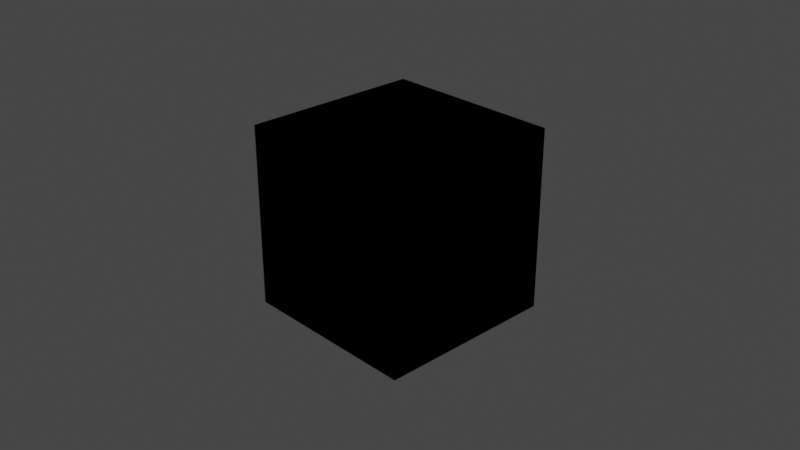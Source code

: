 # Source: Tests_pipeline.blend  (saved by Blender 2.91.10; exported with 4.5.12 LTS)
import bpy
from mathutils import Matrix  # noqa: F401  (used for matrix-valued properties, if any)

bpy.ops.wm.read_factory_settings(use_empty=True)
scene = bpy.context.scene
scene.name = 'Scene'

# ---- collections
col_collection = bpy.data.collections.new('Collection'); scene.collection.children.link(col_collection)

# ---- world
world_world = bpy.data.worlds.new('World'); scene.world = world_world
world_world.use_nodes = True; world_world.node_tree.nodes.clear()
_N = world_world.node_tree.nodes; _L = world_world.node_tree.links
n0 = _N.new('ShaderNodeOutputWorld'); n0.name = 'World Output'; n0.location = (300, 300)
n1 = _N.new('ShaderNodeBackground'); n1.name = 'Background'; n1.location = (10, 300)
n1.inputs[0].default_value = (0.05088, 0.05088, 0.05088, 1.0)
_L.new(n1.outputs[0], n0.inputs[0])
n0.is_active_output = True
world_world.color = (0.05088, 0.05088, 0.05088)
world_world.use_sun_shadow = False
world_world.sun_shadow_jitter_overblur = 0.0

# ---- cameras
cam_camera = bpy.data.cameras.new('Camera')
cam_camera.clip_end = 100.0
cam_camera.ortho_scale = 7.314

# ---- lights
light_light = bpy.data.lights.new('Light', 'POINT')
light_light.transmission_factor = 0.0
light_light.energy = 1000.0
light_light.shadow_soft_size = 0.1
light_light.shadow_maximum_resolution = 0.006
light_light.use_absolute_resolution = True

# ---- meshes
me_cube_002 = bpy.data.meshes.new('Cube.002')
me_cube_002.from_pydata([(-1.0, -1.0, -1.0), (-1.0, -1.0, 1.0), (-1.0, 1.0, -1.0), (-1.0, 1.0, 1.0), (1.0, -1.0, -1.0), (1.0, -1.0, 1.0), (1.0, 1.0, -1.0), (1.0, 1.0, 1.0)], [], [(0, 1, 3, 2), (2, 3, 7, 6), (6, 7, 5, 4), (4, 5, 1, 0), (2, 6, 4, 0), (7, 3, 1, 5)])
_uv = me_cube_002.uv_layers.new(name='UVMap')
_uv.uv.foreach_set('vector', [0.375, 0.0, 0.625, 0.0, 0.625, 0.25, 0.375, 0.25, 0.375, 0.25, 0.625, 0.25, 0.625, 0.5, 0.375, 0.5, 0.375, 0.5, 0.625, 0.5, 0.625, 0.75, 0.375, 0.75, 0.375, 0.75, 0.625, 0.75, 0.625, 1.0, 0.375, 1.0, 0.125, 0.5, 0.375, 0.5, 0.375, 0.75, 0.125, 0.75, 0.625, 0.5, 0.875, 0.5, 0.875, 0.75, 0.625, 0.75])
me_cube_002.use_remesh_fix_poles = True
me_cube_002.use_remesh_preserve_attributes = False
me_cube_002.use_mirror_vertex_groups = False
me_cube_002.update()
me_cube = bpy.data.meshes.new('Cube')
me_cube.from_pydata([(-1.0, -1.0, -1.0), (-1.0, -1.0, 1.0), (-1.0, 1.0, -1.0), (-1.0, 1.0, 1.0), (1.0, -1.0, -1.0), (1.0, -1.0, 1.0), (1.0, 1.0, -1.0), (1.0, 1.0, 1.0)], [], [(0, 1, 3, 2), (2, 3, 7, 6), (6, 7, 5, 4), (4, 5, 1, 0), (2, 6, 4, 0), (7, 3, 1, 5)])
_uv = me_cube.uv_layers.new(name='UVMap')
_uv.uv.foreach_set('vector', [0.375, 0.0, 0.625, 0.0, 0.625, 0.25, 0.375, 0.25, 0.375, 0.25, 0.625, 0.25, 0.625, 0.5, 0.375, 0.5, 0.375, 0.5, 0.625, 0.5, 0.625, 0.75, 0.375, 0.75, 0.375, 0.75, 0.625, 0.75, 0.625, 1.0, 0.375, 1.0, 0.125, 0.5, 0.375, 0.5, 0.375, 0.75, 0.125, 0.75, 0.625, 0.5, 0.875, 0.5, 0.875, 0.75, 0.625, 0.75])
me_cube.use_remesh_fix_poles = True
me_cube.use_remesh_preserve_attributes = False
me_cube.use_mirror_vertex_groups = False
me_cube.update()

# ---- objects
ob_light = bpy.data.objects.new('Light', light_light)
ob_camera = bpy.data.objects.new('Camera', cam_camera)
ob_cube = bpy.data.objects.new('Cube', me_cube_002)
ob_cube_001 = bpy.data.objects.new('Cube.001', me_cube)

# ---- transforms, parenting, visibility, modifiers, constraints
ob_light.location = (4.076, 1.005, 5.904)
ob_light.rotation_euler = (0.6503, 0.05522, 1.866)
ob_light.lock_rotations_4d = False
ob_light.empty_display_type = 'ARROWS'
ob_light.color = (0.0, 0.0, 0.0, 0.0)
ob_light.lineart.crease_threshold = 0.0
ob_camera.location = (7.359, -6.926, 4.958)
ob_camera.rotation_euler = (1.109, 0.0, 0.8149)
ob_camera.lock_rotations_4d = False
ob_camera.empty_display_type = 'ARROWS'
ob_camera.color = (0.0, 0.0, 0.0, 0.0)
ob_camera.display_type = 'WIRE'
ob_camera.lineart.crease_threshold = 0.0
ob_cube.location = (0.0, 0.0, 0.0)
ob_cube.lineart.crease_threshold = 0.0
ob_cube_001.location = (0.0, 0.0, 0.0)
ob_cube_001.lineart.crease_threshold = 0.0

# ---- collection membership
col_collection.objects.link(ob_light)
col_collection.objects.link(ob_camera)
col_collection.objects.link(ob_cube)
col_collection.objects.link(ob_cube_001)

# ---- scene / render settings (as saved in the file)
scene.camera = ob_camera
scene.frame_start = 1; scene.frame_end = 250; scene.frame_set(180)
scene.render.engine = 'BLENDER_EEVEE_NEXT'
scene.cycles.use_denoising = False
scene.cycles.samples = 128
scene.cycles.sampling_pattern = 'TABULATED_SOBOL'
scene.cycles.use_adaptive_sampling = False
scene.cycles.use_light_tree = False
scene.view_settings.view_transform = 'Filmic'
bpy.context.view_layer.update()
